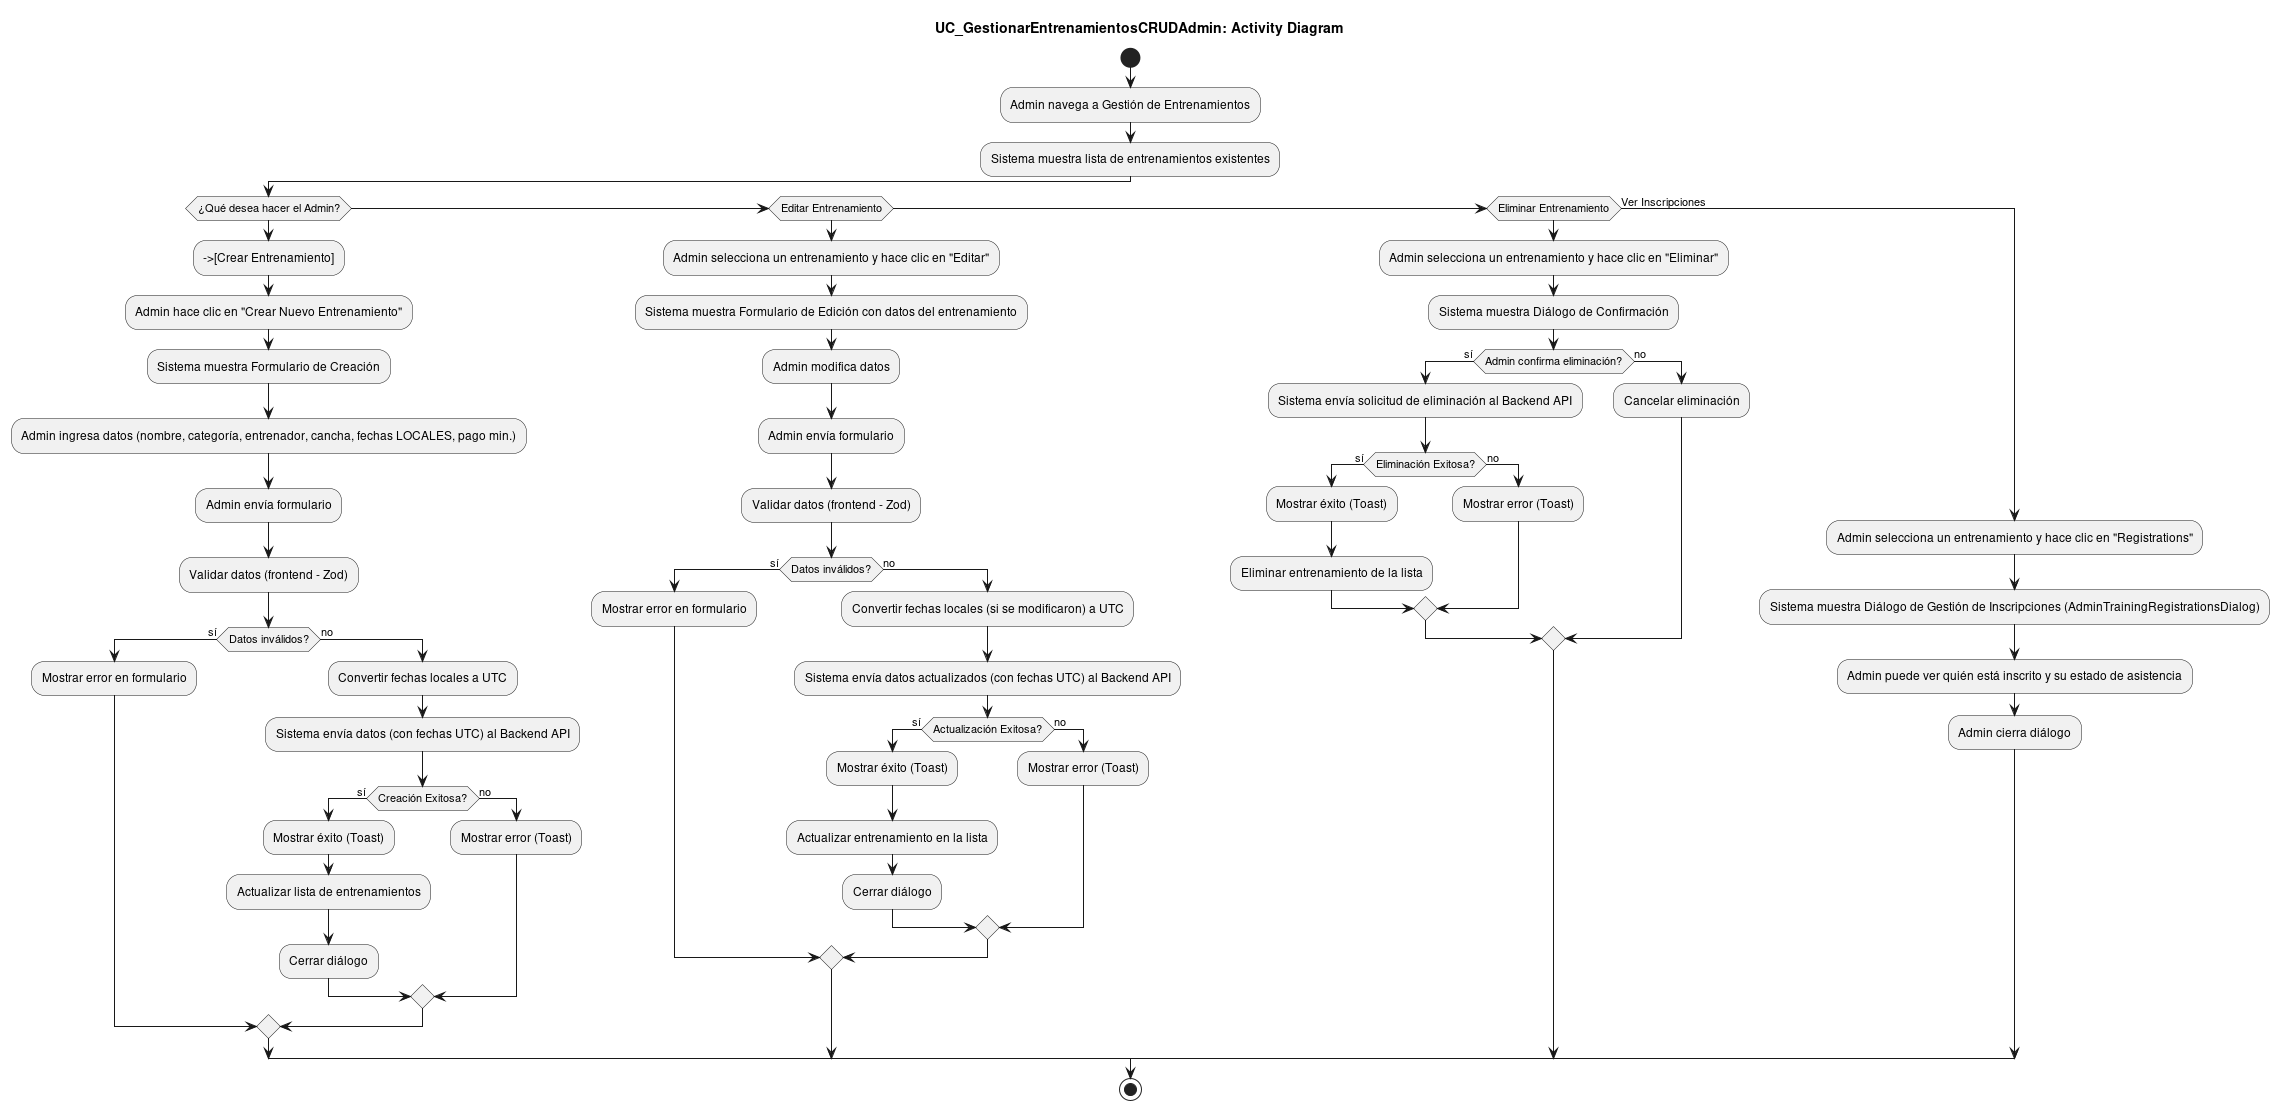

The diagram above was rendered by PlantUML. Its source (embedded in the PNG):
@startuml
title UC_GestionarEntrenamientosCRUDAdmin: Activity Diagram

start
:Admin navega a Gestión de Entrenamientos;
:Sistema muestra lista de entrenamientos existentes;

if (¿Qué desea hacer el Admin?) then
  -->[Crear Entrenamiento]
    :Admin hace clic en "Crear Nuevo Entrenamiento";
    :Sistema muestra Formulario de Creación;
    :Admin ingresa datos (nombre, categoría, entrenador, cancha, fechas LOCALES, pago min.);
    :Admin envía formulario;
    :Validar datos (frontend - Zod);
    if (Datos inválidos?) then (sí)
      :Mostrar error en formulario;
    else (no)
      :Convertir fechas locales a UTC;
      :Sistema envía datos (con fechas UTC) al Backend API;
      if (Creación Exitosa?) then (sí)
        :Mostrar éxito (Toast);
        :Actualizar lista de entrenamientos;
        :Cerrar diálogo;
      else (no)
        :Mostrar error (Toast);
      endif
    endif

elseif (Editar Entrenamiento) then
    :Admin selecciona un entrenamiento y hace clic en "Editar";
    :Sistema muestra Formulario de Edición con datos del entrenamiento;
    :Admin modifica datos;
    :Admin envía formulario;
    :Validar datos (frontend - Zod);
    if (Datos inválidos?) then (sí)
      :Mostrar error en formulario;
    else (no)
      :Convertir fechas locales (si se modificaron) a UTC;
      :Sistema envía datos actualizados (con fechas UTC) al Backend API;
      if (Actualización Exitosa?) then (sí)
        :Mostrar éxito (Toast);
        :Actualizar entrenamiento en la lista;
        :Cerrar diálogo;
      else (no)
        :Mostrar error (Toast);
      endif
    endif

elseif (Eliminar Entrenamiento) then
    :Admin selecciona un entrenamiento y hace clic en "Eliminar";
    :Sistema muestra Diálogo de Confirmación;
    if (Admin confirma eliminación?) then (sí)
      :Sistema envía solicitud de eliminación al Backend API;
      if (Eliminación Exitosa?) then (sí)
        :Mostrar éxito (Toast);
        :Eliminar entrenamiento de la lista;
      else (no)
        :Mostrar error (Toast);
      endif
    else (no)
      :Cancelar eliminación;
    endif

else (Ver Inscripciones) 
    :Admin selecciona un entrenamiento y hace clic en "Registrations";
    :Sistema muestra Diálogo de Gestión de Inscripciones (AdminTrainingRegistrationsDialog);
    :Admin puede ver quién está inscrito y su estado de asistencia;
    :Admin cierra diálogo;

endif

stop
@enduml